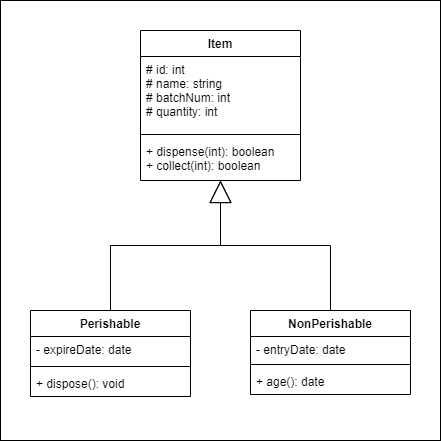

The diagram above was exported from draw.io. Its source (the exported page's mxGraphModel, read from the mxfile embedded in the PNG):
<mxGraphModel dx="1074" dy="782" grid="1" gridSize="10" guides="1" tooltips="1" connect="1" arrows="1" fold="1" page="1" pageScale="1" pageWidth="850" pageHeight="1100" math="0" shadow="0">
  <root>
    <mxCell id="0" />
    <mxCell id="1" parent="0" />
    <mxCell id="2" value="" style="rounded=0;whiteSpace=wrap;html=1;" parent="1" vertex="1">
      <mxGeometry x="220" y="250" width="440" height="440" as="geometry" />
    </mxCell>
    <mxCell id="3" value="Item" style="swimlane;fontStyle=1;align=center;verticalAlign=top;childLayout=stackLayout;horizontal=1;startSize=26;horizontalStack=0;resizeParent=1;resizeParentMax=0;resizeLast=0;collapsible=1;marginBottom=0;" parent="1" vertex="1">
      <mxGeometry x="360" y="280" width="160" height="150" as="geometry" />
    </mxCell>
    <mxCell id="4" value="# id: int&#10;# name: string&#10;# batchNum: int&#10;# quantity: int" style="text;strokeColor=none;fillColor=none;align=left;verticalAlign=top;spacingLeft=4;spacingRight=4;overflow=hidden;rotatable=0;points=[[0,0.5],[1,0.5]];portConstraint=eastwest;" parent="3" vertex="1">
      <mxGeometry y="26" width="160" height="74" as="geometry" />
    </mxCell>
    <mxCell id="5" value="" style="line;strokeWidth=1;fillColor=none;align=left;verticalAlign=middle;spacingTop=-1;spacingLeft=3;spacingRight=3;rotatable=0;labelPosition=right;points=[];portConstraint=eastwest;" parent="3" vertex="1">
      <mxGeometry y="100" width="160" height="8" as="geometry" />
    </mxCell>
    <mxCell id="6" value="+ dispense(int): boolean&#10;+ collect(int): boolean" style="text;strokeColor=none;fillColor=none;align=left;verticalAlign=top;spacingLeft=4;spacingRight=4;overflow=hidden;rotatable=0;points=[[0,0.5],[1,0.5]];portConstraint=eastwest;" parent="3" vertex="1">
      <mxGeometry y="108" width="160" height="42" as="geometry" />
    </mxCell>
    <mxCell id="11" style="edgeStyle=orthogonalEdgeStyle;html=1;endArrow=block;endFill=0;endSize=20;rounded=0;" parent="1" source="7" target="3" edge="1">
      <mxGeometry relative="1" as="geometry" />
    </mxCell>
    <mxCell id="7" value="Perishable" style="swimlane;fontStyle=1;align=center;verticalAlign=top;childLayout=stackLayout;horizontal=1;startSize=26;horizontalStack=0;resizeParent=1;resizeParentMax=0;resizeLast=0;collapsible=1;marginBottom=0;" parent="1" vertex="1">
      <mxGeometry x="250" y="560" width="160" height="86" as="geometry">
        <mxRectangle x="250" y="560" width="90" height="26" as="alternateBounds" />
      </mxGeometry>
    </mxCell>
    <mxCell id="8" value="- expireDate: date" style="text;strokeColor=none;fillColor=none;align=left;verticalAlign=top;spacingLeft=4;spacingRight=4;overflow=hidden;rotatable=0;points=[[0,0.5],[1,0.5]];portConstraint=eastwest;" parent="7" vertex="1">
      <mxGeometry y="26" width="160" height="26" as="geometry" />
    </mxCell>
    <mxCell id="9" value="" style="line;strokeWidth=1;fillColor=none;align=left;verticalAlign=middle;spacingTop=-1;spacingLeft=3;spacingRight=3;rotatable=0;labelPosition=right;points=[];portConstraint=eastwest;" parent="7" vertex="1">
      <mxGeometry y="52" width="160" height="8" as="geometry" />
    </mxCell>
    <mxCell id="10" value="+ dispose(): void" style="text;strokeColor=none;fillColor=none;align=left;verticalAlign=top;spacingLeft=4;spacingRight=4;overflow=hidden;rotatable=0;points=[[0,0.5],[1,0.5]];portConstraint=eastwest;horizontal=1;" parent="7" vertex="1">
      <mxGeometry y="60" width="160" height="26" as="geometry" />
    </mxCell>
    <mxCell id="16" style="edgeStyle=orthogonalEdgeStyle;rounded=0;html=1;endArrow=block;endFill=0;endSize=20;" parent="1" source="12" target="3" edge="1">
      <mxGeometry relative="1" as="geometry" />
    </mxCell>
    <mxCell id="12" value="NonPerishable" style="swimlane;fontStyle=1;align=center;verticalAlign=top;childLayout=stackLayout;horizontal=1;startSize=26;horizontalStack=0;resizeParent=1;resizeParentMax=0;resizeLast=0;collapsible=1;marginBottom=0;" parent="1" vertex="1">
      <mxGeometry x="470" y="560" width="160" height="84" as="geometry">
        <mxRectangle x="470" y="560" width="120" height="26" as="alternateBounds" />
      </mxGeometry>
    </mxCell>
    <mxCell id="13" value="- entryDate: date" style="text;strokeColor=none;fillColor=none;align=left;verticalAlign=top;spacingLeft=4;spacingRight=4;overflow=hidden;rotatable=0;points=[[0,0.5],[1,0.5]];portConstraint=eastwest;" parent="12" vertex="1">
      <mxGeometry y="26" width="160" height="24" as="geometry" />
    </mxCell>
    <mxCell id="14" value="" style="line;strokeWidth=1;fillColor=none;align=left;verticalAlign=middle;spacingTop=-1;spacingLeft=3;spacingRight=3;rotatable=0;labelPosition=right;points=[];portConstraint=eastwest;" parent="12" vertex="1">
      <mxGeometry y="50" width="160" height="8" as="geometry" />
    </mxCell>
    <mxCell id="15" value="+ age(): date" style="text;strokeColor=none;fillColor=none;align=left;verticalAlign=top;spacingLeft=4;spacingRight=4;overflow=hidden;rotatable=0;points=[[0,0.5],[1,0.5]];portConstraint=eastwest;" parent="12" vertex="1">
      <mxGeometry y="58" width="160" height="26" as="geometry" />
    </mxCell>
  </root>
</mxGraphModel>